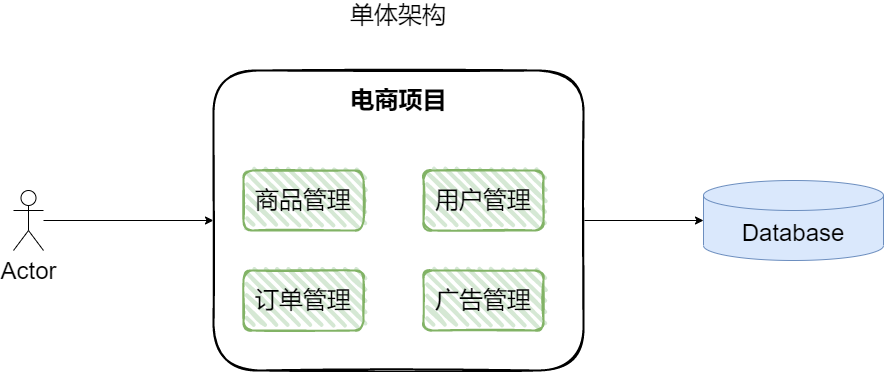

The diagram above was exported from draw.io. Its source (the exported page's mxGraphModel, read from the mxfile embedded in the PNG):
<mxGraphModel dx="1877" dy="549" grid="1" gridSize="10" guides="1" tooltips="1" connect="1" arrows="1" fold="1" page="1" pageScale="1" pageWidth="827" pageHeight="1169" math="0" shadow="0">
  <root>
    <mxCell id="0" />
    <mxCell id="1" parent="0" />
    <mxCell id="DAYk3fxyXVAYVyRmr0ne-25" style="edgeStyle=orthogonalEdgeStyle;rounded=0;orthogonalLoop=1;jettySize=auto;html=1;entryX=0;entryY=0.5;entryDx=0;entryDy=0;fontSize=24;" edge="1" parent="1" source="DAYk3fxyXVAYVyRmr0ne-17" target="DAYk3fxyXVAYVyRmr0ne-18">
      <mxGeometry relative="1" as="geometry" />
    </mxCell>
    <mxCell id="DAYk3fxyXVAYVyRmr0ne-17" value="Actor" style="shape=umlActor;verticalLabelPosition=bottom;verticalAlign=top;html=1;outlineConnect=0;fontSize=24;" vertex="1" parent="1">
      <mxGeometry x="-30" y="410" width="30" height="60" as="geometry" />
    </mxCell>
    <mxCell id="DAYk3fxyXVAYVyRmr0ne-26" style="edgeStyle=orthogonalEdgeStyle;rounded=0;orthogonalLoop=1;jettySize=auto;html=1;entryX=0;entryY=0.5;entryDx=0;entryDy=0;entryPerimeter=0;fontSize=24;" edge="1" parent="1" source="DAYk3fxyXVAYVyRmr0ne-18" target="DAYk3fxyXVAYVyRmr0ne-24">
      <mxGeometry relative="1" as="geometry" />
    </mxCell>
    <mxCell id="DAYk3fxyXVAYVyRmr0ne-18" value="" style="rounded=1;whiteSpace=wrap;html=1;strokeWidth=2;fillWeight=4;hachureGap=8;hachureAngle=45;sketch=1;fontSize=24;" vertex="1" parent="1">
      <mxGeometry x="170" y="290" width="370" height="300" as="geometry" />
    </mxCell>
    <mxCell id="DAYk3fxyXVAYVyRmr0ne-19" value="电商项目" style="text;strokeColor=none;fillColor=none;html=1;fontSize=24;fontStyle=1;verticalAlign=middle;align=center;" vertex="1" parent="1">
      <mxGeometry x="305" y="300" width="100" height="40" as="geometry" />
    </mxCell>
    <mxCell id="DAYk3fxyXVAYVyRmr0ne-20" value="商品管理" style="rounded=1;whiteSpace=wrap;html=1;strokeWidth=2;fillWeight=4;hachureGap=8;hachureAngle=45;fillColor=#d5e8d4;sketch=1;fontSize=24;strokeColor=#82b366;" vertex="1" parent="1">
      <mxGeometry x="200" y="390" width="120" height="60" as="geometry" />
    </mxCell>
    <mxCell id="DAYk3fxyXVAYVyRmr0ne-21" value="订单管理" style="rounded=1;whiteSpace=wrap;html=1;strokeWidth=2;fillWeight=4;hachureGap=8;hachureAngle=45;fillColor=#d5e8d4;sketch=1;fontSize=24;strokeColor=#82b366;" vertex="1" parent="1">
      <mxGeometry x="200" y="490" width="120" height="60" as="geometry" />
    </mxCell>
    <mxCell id="DAYk3fxyXVAYVyRmr0ne-22" value="用户管理" style="rounded=1;whiteSpace=wrap;html=1;strokeWidth=2;fillWeight=4;hachureGap=8;hachureAngle=45;fillColor=#d5e8d4;sketch=1;fontSize=24;strokeColor=#82b366;" vertex="1" parent="1">
      <mxGeometry x="380" y="390" width="120" height="60" as="geometry" />
    </mxCell>
    <mxCell id="DAYk3fxyXVAYVyRmr0ne-23" value="广告管理" style="rounded=1;whiteSpace=wrap;html=1;strokeWidth=2;fillWeight=4;hachureGap=8;hachureAngle=45;fillColor=#d5e8d4;sketch=1;fontSize=24;strokeColor=#82b366;" vertex="1" parent="1">
      <mxGeometry x="380" y="490" width="120" height="60" as="geometry" />
    </mxCell>
    <mxCell id="DAYk3fxyXVAYVyRmr0ne-24" value="Database" style="shape=cylinder3;whiteSpace=wrap;html=1;boundedLbl=1;backgroundOutline=1;size=15;fontSize=24;fillColor=#dae8fc;strokeColor=#6c8ebf;" vertex="1" parent="1">
      <mxGeometry x="660" y="400" width="180" height="80" as="geometry" />
    </mxCell>
    <mxCell id="DAYk3fxyXVAYVyRmr0ne-27" value="单体架构" style="text;html=1;strokeColor=none;fillColor=none;align=center;verticalAlign=middle;whiteSpace=wrap;rounded=0;fontSize=24;" vertex="1" parent="1">
      <mxGeometry x="295" y="220" width="120" height="30" as="geometry" />
    </mxCell>
  </root>
</mxGraphModel>